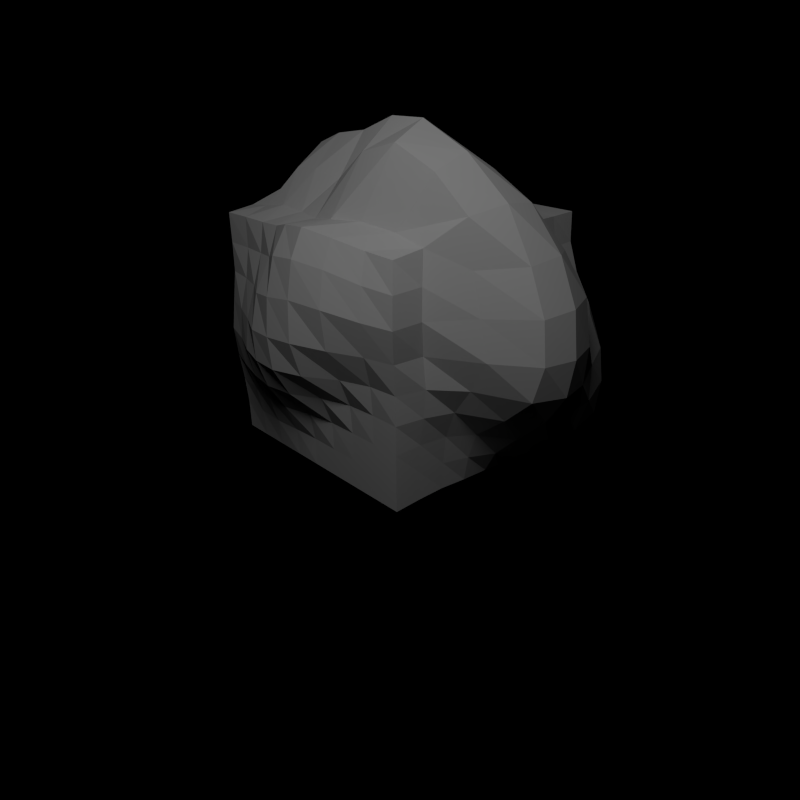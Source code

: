 # Source: untitled.blend  (saved by Blender 2.60.0; exported with 4.5.12 LTS)
import bpy
from mathutils import Matrix  # noqa: F401  (used for matrix-valued properties, if any)

bpy.ops.wm.read_factory_settings(use_empty=True)
scene = bpy.context.scene
scene.name = 'Scene'

# ---- collections
col_collection_1 = bpy.data.collections.new('Collection 1'); scene.collection.children.link(col_collection_1)

# ---- materials (node trees are filled in below, after node groups)
mat_material = bpy.data.materials.new('Material')
mat_material.alpha_threshold = 0.0
mat_material.use_transparent_shadow = False
mat_material.roughness = 0.5
mat_material.specular_intensity = 1.0
mat_material.line_color = (0.0, 0.0, 0.0, 1.0)

# ---- material node trees

# ---- world
world_world = bpy.data.worlds.new('World'); scene.world = world_world
world_world.color = (0.0, 0.0, 0.0)
world_world.use_sun_shadow = False
world_world.sun_shadow_jitter_overblur = 0.0
world_world.cycles.sampling_method = 'MANUAL'
world_world.cycles.sample_map_resolution = 256

# ---- cameras
cam_camera = bpy.data.cameras.new('Camera')
cam_camera.clip_end = 100.0
cam_camera.lens = 35.0
cam_camera.ortho_scale = 7.314
cam_camera.dof.focus_distance = 0.0
cam_camera.dof.aperture_fstop = 128.0

# ---- lights
light_lamp = bpy.data.lights.new('Lamp', 'POINT')
light_lamp.transmission_factor = 0.0
light_lamp.cutoff_distance = 30.0
light_lamp.energy = 204.0
light_lamp.shadow_buffer_clip_start = 1.001
light_lamp.shadow_soft_size = 1.0
light_lamp.shadow_maximum_resolution = 0.006
light_lamp.use_absolute_resolution = True
light_lamp.cycles.use_multiple_importance_sampling = False

# ---- meshes
me_cube = bpy.data.meshes.new('Cube')
me_cube.from_pydata([(2.196, 0.6751, -0.1345), (2.049, -1.348, -0.0978), (0.04874, -1.348, -0.0978), (0.04874, 0.652, -0.0978), (2.049, 0.652, 1.902), (2.069, -1.369, 1.915), (0.04808, -1.349, 1.905), (0.04799, 0.6529, 1.915), (1.049, -1.348, -0.0978), (2.092, -0.3589, -0.1215), (1.049, 0.652, -0.0978), (0.04874, -0.348, -0.0978), (2.416, -0.3752, 2.189), (1.051, -1.493, 2.001), (0.04339, -0.3488, 1.935), (1.049, 0.652, 1.902), (2.053, -1.351, 0.9027), (2.363, 0.7208, 0.8998), (0.04873, -1.428, 0.9022), (0.04874, 0.652, 0.9022), (1.049, -0.348, -0.0978), (1.034, -0.3704, 2.393), (2.877, -0.421, 0.8592), (1.049, -1.714, 0.9069), (0.04874, -0.348, 0.9022), (1.049, 0.652, 0.9022), (1.549, -1.348, -0.0978), (0.5487, -1.349, -0.09794), (2.186, 0.1416, -0.1651), (2.054, -0.85, -0.1016), (1.553, 0.6529, -0.09867), (0.5487, 0.652, -0.0978), (0.04874, -0.848, -0.0978), (0.04874, 0.152, -0.0978), (2.09, 0.1532, 1.921), (2.318, -0.9131, 2.165), (1.558, -1.473, 1.99), (0.5475, -1.356, 1.91), (0.03489, -0.8668, 1.966), (0.0427, 0.1568, 1.971), (1.549, 0.652, 1.902), (0.5487, 0.6521, 1.903), (2.049, -1.348, 0.4022), (2.129, -1.437, 1.446), (2.429, 0.7112, 0.3528), (2.134, 0.6705, 1.408), (0.04874, -1.371, 0.4014), (0.04873, -1.353, 1.402), (0.04874, 0.652, 0.4022), (0.04873, 0.652, 1.402), (1.049, 0.152, -0.0978), (0.5487, -0.348, -0.0978), (1.049, -0.848, -0.0978), (1.549, -0.348, -0.09782), (0.5008, -0.3676, 2.281), (1.049, 0.152, 1.902), (1.628, -0.3817, 2.528), (1.014, -0.9348, 2.251), (2.873, -0.4054, 1.529), (2.673, 0.1954, 0.8678), (2.418, -0.382, 0.312), (2.368, -0.8957, 0.8956), (1.049, -1.706, 1.498), (1.56, -1.466, 0.9054), (1.049, -1.392, 0.4021), (0.5487, -1.621, 0.9035), (0.04872, -0.348, 1.402), (0.04874, -0.8502, 0.9022), (0.04874, -0.348, 0.4022), (0.04874, 0.152, 0.9022), (1.049, 0.652, 1.402), (0.5487, 0.652, 0.9022), (1.049, 0.652, 0.4022), (1.56, 0.6549, 0.9022), (0.5487, 0.152, -0.0978), (0.5487, -0.848, -0.0978), (1.549, 0.152, -0.09798), (1.549, -0.848, -0.0978), (0.548, 0.1527, 1.912), (1.549, 0.152, 1.903), (0.4741, -0.9274, 2.266), (1.713, -1.006, 2.588), (2.403, 0.1872, 1.448), (2.608, 0.1514, 0.2655), (2.467, -0.9278, 1.491), (2.096, -0.8579, 0.3954), (1.598, -1.64, 1.515), (1.549, -1.348, 0.4022), (0.5487, -1.49, 1.421), (0.5487, -1.451, 0.398), (0.04835, -0.8486, 1.404), (0.04874, -0.8481, 0.4022), (0.04835, 0.1523, 1.407), (0.04874, 0.152, 0.4022), (0.5487, 0.652, 1.402), (0.5487, 0.652, 0.4022), (1.55, 0.6522, 1.402), (1.56, 0.6546, 0.4014), (1.799, -1.348, -0.0978), (1.299, -1.348, -0.0978), (0.2987, -1.349, -0.09787), (0.7987, -1.348, -0.09781), (2.245, 0.4156, -0.1652), (2.117, -0.1082, -0.1332), (2.049, -1.098, -0.09782), (2.075, -0.6064, -0.1145), (1.891, 0.6695, -0.1191), (1.299, 0.652, -0.0978), (0.2987, 0.652, -0.0978), (0.7987, 0.652, -0.0978), (0.04874, -1.098, -0.0978), (0.04874, -0.598, -0.0978), (0.04874, 0.402, -0.0978), (0.04874, -0.09798, -0.0978), (2.05, 0.4021, 1.902), (2.244, -0.09787, 2.034), (2.111, -1.127, 1.956), (2.439, -0.6582, 2.23), (1.82, -1.396, 1.933), (1.304, -1.534, 2.032), (0.2972, -1.351, 1.909), (0.7983, -1.395, 1.932), (0.04231, -1.109, 1.93), (0.03609, -0.6106, 1.963), (0.04516, 0.4052, 1.95), (0.04373, -0.09444, 1.952), (1.799, 0.652, 1.902), (1.299, 0.652, 1.902), (0.2982, 0.6526, 1.911), (0.7987, 0.652, 1.902), (2.049, -1.348, 0.1522), (2.051, -1.349, 0.6522), (2.12, -1.423, 1.694), (2.083, -1.389, 1.168), (2.34, 0.6935, 0.09303), (2.429, 0.725, 0.6314), (2.058, 0.654, 1.654), (2.265, 0.7, 1.156), (0.04874, -1.35, 0.152), (0.04873, -1.405, 0.6518), (0.04852, -1.348, 1.653), (0.04873, -1.392, 1.152), (0.04874, 0.652, 0.1522), (0.04874, 0.652, 0.6522), (0.04841, 0.6524, 1.658), (0.04874, 0.652, 1.152), (1.049, 0.402, -0.0978), (1.049, -0.09798, -0.0978), (0.2987, -0.348, -0.0978), (0.7987, -0.348, -0.0978), (1.049, -1.098, -0.0978), (1.049, -0.598, -0.0978), (1.809, -0.3503, -0.1028), (1.299, -0.348, -0.0978), (0.2739, -0.3557, 2.051), (0.7518, -0.3712, 2.369), (1.049, 0.402, 1.902), (1.048, -0.09612, 1.952), (2.065, -0.3805, 2.379), (1.328, -0.3788, 2.509), (1.048, -1.211, 1.997), (1.019, -0.6824, 2.577), (2.705, -0.3853, 1.874), (2.928, -0.4213, 1.171), (2.557, 0.4836, 0.8932), (2.82, -0.1363, 0.8493), (2.205, -0.3702, 0.09328), (2.702, -0.4031, 0.5816), (2.13, -1.114, 0.9023), (2.773, -0.6896, 0.8705), (1.051, -1.626, 1.794), (1.049, -1.739, 1.187), (1.807, -1.374, 0.9039), (1.302, -1.631, 0.9074), (1.049, -1.348, 0.1522), (1.049, -1.575, 0.6522), (0.2987, -1.506, 0.9023), (0.7987, -1.697, 0.9041), (0.04735, -0.3481, 1.662), (0.04874, -0.348, 1.152), (0.04873, -1.147, 0.9022), (0.04874, -0.598, 0.9022), (0.04874, -0.348, 0.1522), (0.04874, -0.348, 0.6522), (0.04874, 0.402, 0.9022), (0.04874, -0.09798, 0.9022), (1.049, 0.652, 1.652), (1.049, 0.652, 1.152), (0.2987, 0.652, 0.9022), (0.7987, 0.652, 0.9022), (1.049, 0.652, 0.1522), (1.049, 0.652, 0.6522), (2.109, 0.7252, 0.9013), (1.299, 0.652, 0.9022), (0.5487, 0.402, -0.0978), (0.2987, 0.152, -0.0978), (0.5487, -0.09798, -0.0978), (0.7987, 0.152, -0.0978), (0.5487, -0.598, -0.0978), (0.2987, -0.848, -0.0978), (0.5487, -1.098, -0.09783), (0.7987, -0.848, -0.0978), (1.551, 0.4025, -0.09841), (1.299, 0.152, -0.0978), (1.549, -0.09798, -0.0978), (1.841, 0.1489, -0.1189), (1.549, -0.598, -0.09783), (1.299, -0.848, -0.0978), (1.549, -1.098, -0.0978), (1.8, -0.8484, -0.09853), (0.2938, 0.156, 1.96), (0.5483, 0.4025, 1.909), (0.7987, 0.152, 1.902), (0.5444, -0.09804, 1.947), (1.299, 0.152, 1.902), (1.549, 0.402, 1.902), (1.814, 0.1525, 1.91), (1.571, -0.09428, 2.076), (0.2597, -0.8935, 2.091), (0.4619, -0.6622, 2.435), (0.7226, -0.9344, 2.287), (0.5262, -1.13, 2.006), (1.362, -0.9992, 2.489), (1.676, -0.6988, 2.716), (2.055, -0.9683, 2.43), (1.579, -1.217, 2.062), (2.229, 0.161, 1.704), (2.226, 0.4354, 1.413), (2.553, 0.2081, 1.161), (2.76, -0.1099, 1.522), (2.696, 0.1707, 0.5647), (2.58, 0.4559, 0.3134), (2.398, 0.1379, 0.01635), (2.548, -0.1318, 0.2694), (2.377, -0.9175, 1.811), (2.822, -0.6849, 1.512), (2.536, -0.9213, 1.176), (2.154, -1.18, 1.453), (2.196, -0.8722, 0.6501), (2.203, -0.6181, 0.3647), (2.065, -0.8534, 0.1419), (2.059, -1.1, 0.4021), (1.575, -1.576, 1.788), (1.898, -1.526, 1.469), (1.59, -1.6, 1.189), (1.306, -1.7, 1.533), (1.549, -1.365, 0.6522), (1.799, -1.348, 0.4022), (1.549, -1.348, 0.1522), (1.299, -1.355, 0.4022), (0.5485, -1.398, 1.668), (0.7987, -1.636, 1.454), (0.5487, -1.583, 1.162), (0.2987, -1.401, 1.406), (0.5487, -1.565, 0.6491), (0.7987, -1.455, 0.3998), (0.5487, -1.377, 0.1493), (0.2987, -1.414, 0.3984), (0.0417, -0.8587, 1.684), (0.04861, -1.099, 1.403), (0.04873, -0.8482, 1.152), (0.0486, -0.5981, 1.403), (0.04874, -0.8499, 0.6522), (0.04874, -1.107, 0.4019), (0.04874, -0.848, 0.1522), (0.04874, -0.598, 0.4022), (0.04408, 0.1557, 1.705), (0.04849, -0.09783, 1.404), (0.04874, 0.152, 1.152), (0.04858, 0.4022, 1.405), (0.04874, 0.152, 0.6522), (0.04874, -0.09798, 0.4022), (0.04874, 0.152, 0.1522), (0.04874, 0.402, 0.4022), (0.5487, 0.652, 1.652), (0.2987, 0.652, 1.402), (0.5487, 0.652, 1.152), (0.7987, 0.652, 1.402), (0.5487, 0.652, 0.6522), (0.2987, 0.652, 0.4022), (0.5487, 0.652, 0.1522), (0.7987, 0.652, 0.4022), (1.549, 0.652, 1.652), (1.299, 0.652, 1.402), (1.555, 0.6534, 1.152), (1.843, 0.6616, 1.405), (1.561, 0.6553, 0.6521), (1.299, 0.652, 0.4022), (1.558, 0.6539, 0.1507), (2.141, 0.7149, 0.3628), (0.2987, 0.402, -0.0978), (0.2987, -0.09798, -0.0978), (0.7987, 0.402, -0.0978), (0.7987, -0.09798, -0.0978), (0.2987, -0.598, -0.0978), (0.2987, -1.098, -0.09781), (0.7987, -0.598, -0.0978), (0.7987, -1.098, -0.0978), (1.299, 0.402, -0.0978), (1.299, -0.09798, -0.0978), (1.912, 0.4115, -0.1364), (1.811, -0.09944, -0.1033), (1.299, -0.598, -0.0978), (1.299, -1.098, -0.0978), (1.805, -0.6001, -0.1018), (1.799, -1.098, -0.0978), (0.2962, 0.4045, 1.939), (0.7987, 0.402, 1.902), (0.294, -0.09546, 1.946), (0.7947, -0.09789, 1.951), (1.299, 0.402, 1.902), (1.799, 0.402, 1.902), (1.304, -0.09374, 2.005), (1.919, -0.09653, 2.073), (0.248, -0.637, 2.171), (0.7101, -0.6745, 2.528), (0.2849, -1.119, 1.965), (0.7819, -1.141, 1.993), (1.351, -0.6919, 2.707), (2.094, -0.6985, 2.536), (1.306, -1.27, 2.044), (1.864, -1.151, 2.023), (2.084, 0.4078, 1.659), (2.432, 0.4728, 1.161), (2.531, -0.0977, 1.821), (2.838, -0.1263, 1.164), (2.606, 0.4751, 0.6121), (2.443, 0.43, 0.03958), (2.713, -0.1317, 0.5568), (2.329, -0.1285, 0.04001), (2.672, -0.6708, 1.847), (2.861, -0.6904, 1.175), (2.144, -1.169, 1.702), (2.117, -1.131, 1.168), (2.507, -0.6531, 0.6135), (2.12, -0.6134, 0.1185), (2.101, -1.11, 0.6522), (2.049, -1.098, 0.1519), (1.873, -1.483, 1.72), (1.852, -1.466, 1.179), (1.305, -1.643, 1.822), (1.306, -1.717, 1.201), (1.799, -1.349, 0.6522), (1.799, -1.348, 0.1522), (1.299, -1.449, 0.6522), (1.299, -1.348, 0.1522), (0.7987, -1.488, 1.707), (0.7987, -1.707, 1.17), (0.2982, -1.356, 1.656), (0.2987, -1.478, 1.155), (0.7987, -1.61, 0.6513), (0.7987, -1.36, 0.1513), (0.2987, -1.492, 0.6495), (0.2987, -1.366, 0.1501), (0.04574, -1.103, 1.665), (0.04873, -1.117, 1.152), (0.04405, -0.6037, 1.674), (0.04874, -0.598, 1.152), (0.04874, -1.134, 0.652), (0.04874, -1.098, 0.1521), (0.04874, -0.598, 0.6522), (0.04874, -0.598, 0.1522), (0.04532, -0.09567, 1.685), (0.04874, -0.09798, 1.152), (0.04654, 0.4041, 1.684), (0.04874, 0.402, 1.152), (0.04874, -0.09798, 0.6522), (0.04874, -0.09798, 0.1522), (0.04874, 0.402, 0.6522), (0.04874, 0.402, 0.1522), (0.2985, 0.6523, 1.656), (0.2987, 0.652, 1.152), (0.7987, 0.652, 1.652), (0.7987, 0.652, 1.152), (0.2987, 0.652, 0.6522), (0.2987, 0.652, 0.1522), (0.7987, 0.652, 0.6522), (0.7987, 0.652, 0.1522), (1.299, 0.652, 1.652), (1.299, 0.652, 1.152), (1.802, 0.6527, 1.653), (1.978, 0.6925, 1.155), (1.299, 0.652, 0.6522), (1.299, 0.652, 0.1522), (2.163, 0.732, 0.6372), (2.029, 0.6929, 0.1099)], [], [(112, 3, 108, 290), (33, 112, 290, 195), (290, 108, 31, 194), (195, 290, 194, 74), (113, 33, 195, 291), (11, 113, 291, 148), (291, 195, 74, 196), (148, 291, 196, 51), (194, 31, 109, 292), (74, 194, 292, 197), (292, 109, 10, 146), (197, 292, 146, 50), (196, 74, 197, 293), (51, 196, 293, 149), (293, 197, 50, 147), (149, 293, 147, 20), (111, 11, 148, 294), (32, 111, 294, 199), (294, 148, 51, 198), (199, 294, 198, 75), (110, 32, 199, 295), (2, 110, 295, 100), (295, 199, 75, 200), (100, 295, 200, 27), (198, 51, 149, 296), (75, 198, 296, 201), (296, 149, 20, 151), (201, 296, 151, 52), (200, 75, 201, 297), (27, 200, 297, 101), (297, 201, 52, 150), (101, 297, 150, 8), (146, 10, 107, 298), (50, 146, 298, 203), (298, 107, 30, 202), (203, 298, 202, 76), (147, 50, 203, 299), (20, 147, 299, 153), (299, 203, 76, 204), (153, 299, 204, 53), (202, 30, 106, 300), (76, 202, 300, 205), (0, 102, 300, 106), (205, 300, 102, 28), (204, 76, 205, 301), (53, 204, 301, 152), (301, 205, 28, 103), (152, 301, 103, 9), (151, 20, 153, 302), (52, 151, 302, 207), (302, 153, 53, 206), (207, 302, 206, 77), (150, 52, 207, 303), (8, 150, 303, 99), (303, 207, 77, 208), (99, 303, 208, 26), (206, 53, 152, 304), (77, 206, 304, 209), (304, 152, 9, 105), (209, 304, 105, 29), (208, 77, 209, 305), (26, 208, 305, 98), (305, 209, 29, 104), (98, 305, 104, 1), (128, 7, 124, 306), (41, 128, 306, 211), (306, 124, 39, 210), (211, 306, 210, 78), (129, 41, 211, 307), (15, 129, 307, 156), (307, 211, 78, 212), (156, 307, 212, 55), (210, 39, 125, 308), (78, 210, 308, 213), (308, 125, 14, 154), (213, 308, 154, 54), (212, 78, 213, 309), (55, 212, 309, 157), (309, 213, 54, 155), (157, 309, 155, 21), (127, 15, 156, 310), (40, 127, 310, 215), (310, 156, 55, 214), (215, 310, 214, 79), (126, 40, 215, 311), (4, 126, 311, 114), (311, 215, 79, 216), (114, 311, 216, 34), (214, 55, 157, 312), (79, 214, 312, 217), (312, 157, 21, 159), (217, 312, 159, 56), (216, 79, 217, 313), (34, 216, 313, 115), (313, 217, 56, 158), (115, 313, 158, 12), (154, 14, 123, 314), (54, 154, 314, 219), (314, 123, 38, 218), (219, 314, 218, 80), (155, 54, 219, 315), (21, 155, 315, 161), (315, 219, 80, 220), (161, 315, 220, 57), (218, 38, 122, 316), (80, 218, 316, 221), (316, 122, 6, 120), (221, 316, 120, 37), (220, 80, 221, 317), (57, 220, 317, 160), (317, 221, 37, 121), (160, 317, 121, 13), (159, 21, 161, 318), (56, 159, 318, 223), (318, 161, 57, 222), (223, 318, 222, 81), (158, 56, 223, 319), (12, 158, 319, 117), (319, 223, 81, 224), (117, 319, 224, 35), (222, 57, 160, 320), (81, 222, 320, 225), (320, 160, 13, 119), (225, 320, 119, 36), (224, 81, 225, 321), (35, 224, 321, 116), (321, 225, 36, 118), (116, 321, 118, 5), (136, 4, 114, 322), (45, 136, 322, 227), (322, 114, 34, 226), (227, 322, 226, 82), (137, 45, 227, 323), (17, 137, 323, 164), (323, 227, 82, 228), (164, 323, 228, 59), (226, 34, 115, 324), (82, 226, 324, 229), (324, 115, 12, 162), (229, 324, 162, 58), (228, 82, 229, 325), (59, 228, 325, 165), (325, 229, 58, 163), (165, 325, 163, 22), (135, 17, 164, 326), (44, 135, 326, 231), (326, 164, 59, 230), (231, 326, 230, 83), (134, 44, 231, 327), (0, 134, 327, 102), (327, 231, 83, 232), (102, 327, 232, 28), (230, 59, 165, 328), (83, 230, 328, 233), (328, 165, 22, 167), (233, 328, 167, 60), (232, 83, 233, 329), (28, 232, 329, 103), (329, 233, 60, 166), (103, 329, 166, 9), (162, 12, 117, 330), (58, 162, 330, 235), (330, 117, 35, 234), (235, 330, 234, 84), (163, 58, 235, 331), (22, 163, 331, 169), (331, 235, 84, 236), (169, 331, 236, 61), (234, 35, 116, 332), (84, 234, 332, 237), (332, 116, 5, 132), (237, 332, 132, 43), (236, 84, 237, 333), (61, 236, 333, 168), (333, 237, 43, 133), (168, 333, 133, 16), (167, 22, 169, 334), (60, 167, 334, 239), (334, 169, 61, 238), (239, 334, 238, 85), (166, 60, 239, 335), (9, 166, 335, 105), (335, 239, 85, 240), (105, 335, 240, 29), (238, 61, 168, 336), (85, 238, 336, 241), (336, 168, 16, 131), (241, 336, 131, 42), (240, 85, 241, 337), (29, 240, 337, 104), (337, 241, 42, 130), (104, 337, 130, 1), (132, 5, 118, 338), (43, 132, 338, 243), (338, 118, 36, 242), (243, 338, 242, 86), (133, 43, 243, 339), (16, 133, 339, 172), (339, 243, 86, 244), (172, 339, 244, 63), (242, 36, 119, 340), (86, 242, 340, 245), (340, 119, 13, 170), (245, 340, 170, 62), (244, 86, 245, 341), (63, 244, 341, 173), (341, 245, 62, 171), (173, 341, 171, 23), (131, 16, 172, 342), (42, 131, 342, 247), (342, 172, 63, 246), (247, 342, 246, 87), (130, 42, 247, 343), (1, 130, 343, 98), (343, 247, 87, 248), (98, 343, 248, 26), (246, 63, 173, 344), (87, 246, 344, 249), (344, 173, 23, 175), (249, 344, 175, 64), (248, 87, 249, 345), (26, 248, 345, 99), (345, 249, 64, 174), (99, 345, 174, 8), (170, 13, 121, 346), (62, 170, 346, 251), (346, 121, 37, 250), (251, 346, 250, 88), (171, 62, 251, 347), (23, 171, 347, 177), (347, 251, 88, 252), (177, 347, 252, 65), (250, 37, 120, 348), (88, 250, 348, 253), (348, 120, 6, 140), (253, 348, 140, 47), (252, 88, 253, 349), (65, 252, 349, 176), (349, 253, 47, 141), (176, 349, 141, 18), (175, 23, 177, 350), (64, 175, 350, 255), (350, 177, 65, 254), (255, 350, 254, 89), (174, 64, 255, 351), (8, 174, 351, 101), (351, 255, 89, 256), (101, 351, 256, 27), (254, 65, 176, 352), (89, 254, 352, 257), (352, 176, 18, 139), (257, 352, 139, 46), (256, 89, 257, 353), (27, 256, 353, 100), (353, 257, 46, 138), (100, 353, 138, 2), (140, 6, 122, 354), (47, 140, 354, 259), (354, 122, 38, 258), (259, 354, 258, 90), (141, 47, 259, 355), (18, 141, 355, 180), (355, 259, 90, 260), (180, 355, 260, 67), (258, 38, 123, 356), (90, 258, 356, 261), (356, 123, 14, 178), (261, 356, 178, 66), (260, 90, 261, 357), (67, 260, 357, 181), (357, 261, 66, 179), (181, 357, 179, 24), (139, 18, 180, 358), (46, 139, 358, 263), (358, 180, 67, 262), (263, 358, 262, 91), (138, 46, 263, 359), (2, 138, 359, 110), (359, 263, 91, 264), (110, 359, 264, 32), (262, 67, 181, 360), (91, 262, 360, 265), (360, 181, 24, 183), (265, 360, 183, 68), (264, 91, 265, 361), (32, 264, 361, 111), (361, 265, 68, 182), (111, 361, 182, 11), (178, 14, 125, 362), (66, 178, 362, 267), (362, 125, 39, 266), (267, 362, 266, 92), (179, 66, 267, 363), (24, 179, 363, 185), (363, 267, 92, 268), (185, 363, 268, 69), (266, 39, 124, 364), (92, 266, 364, 269), (364, 124, 7, 144), (269, 364, 144, 49), (268, 92, 269, 365), (69, 268, 365, 184), (365, 269, 49, 145), (184, 365, 145, 19), (183, 24, 185, 366), (68, 183, 366, 271), (366, 185, 69, 270), (271, 366, 270, 93), (182, 68, 271, 367), (11, 182, 367, 113), (367, 271, 93, 272), (113, 367, 272, 33), (270, 69, 184, 368), (93, 270, 368, 273), (368, 184, 19, 143), (273, 368, 143, 48), (272, 93, 273, 369), (33, 272, 369, 112), (369, 273, 48, 142), (112, 369, 142, 3), (144, 7, 128, 370), (49, 144, 370, 275), (370, 128, 41, 274), (275, 370, 274, 94), (145, 49, 275, 371), (19, 145, 371, 188), (371, 275, 94, 276), (188, 371, 276, 71), (274, 41, 129, 372), (94, 274, 372, 277), (372, 129, 15, 186), (277, 372, 186, 70), (276, 94, 277, 373), (71, 276, 373, 189), (373, 277, 70, 187), (189, 373, 187, 25), (143, 19, 188, 374), (48, 143, 374, 279), (374, 188, 71, 278), (279, 374, 278, 95), (142, 48, 279, 375), (3, 142, 375, 108), (375, 279, 95, 280), (108, 375, 280, 31), (278, 71, 189, 376), (95, 278, 376, 281), (376, 189, 25, 191), (281, 376, 191, 72), (280, 95, 281, 377), (31, 280, 377, 109), (377, 281, 72, 190), (109, 377, 190, 10), (186, 15, 127, 378), (70, 186, 378, 283), (378, 127, 40, 282), (283, 378, 282, 96), (187, 70, 283, 379), (25, 187, 379, 193), (379, 283, 96, 284), (193, 379, 284, 73), (282, 40, 126, 380), (96, 282, 380, 285), (380, 126, 4, 136), (285, 380, 136, 45), (284, 96, 285, 381), (73, 284, 381, 192), (381, 285, 45, 137), (192, 381, 137, 17), (191, 25, 193, 382), (72, 191, 382, 287), (382, 193, 73, 286), (287, 382, 286, 97), (190, 72, 287, 383), (10, 190, 383, 107), (383, 287, 97, 288), (107, 383, 288, 30), (286, 73, 192, 384), (97, 286, 384, 289), (384, 192, 17, 135), (289, 384, 135, 44), (288, 97, 289, 385), (30, 288, 385, 106), (385, 289, 44, 134), (134, 0, 106, 385)])
_uv = me_cube.uv_layers.new(name='UVTex')
_uv.uv.foreach_set('vector', [0.0, 0.0, 1.0, 0.0, 1.0, 1.0, 0.0, 1.0, 0.0, 0.0, 1.0, 0.0, 1.0, 1.0, 0.0, 1.0, 0.0, 0.0, 1.0, 0.0, 1.0, 1.0, 0.0, 1.0, 0.0, 0.0, 1.0, 0.0, 1.0, 1.0, 0.0, 1.0, 0.0, 0.0, 1.0, 0.0, 1.0, 1.0, 0.0, 1.0, 0.0, 0.0, 1.0, 0.0, 1.0, 1.0, 0.0, 1.0, 0.0, 0.0, 1.0, 0.0, 1.0, 1.0, 0.0, 1.0, 0.0, 0.0, 1.0, 0.0, 1.0, 1.0, 0.0, 1.0, 0.0, 0.0, 1.0, 0.0, 1.0, 1.0, 0.0, 1.0, 0.0, 0.0, 1.0, 0.0, 1.0, 1.0, 0.0, 1.0, 0.0, 0.0, 1.0, 0.0, 1.0, 1.0, 0.0, 1.0, 0.0, 0.0, 1.0, 0.0, 1.0, 1.0, 0.0, 1.0, 0.0, 0.0, 1.0, 0.0, 1.0, 1.0, 0.0, 1.0, 0.0, 0.0, 1.0, 0.0, 1.0, 1.0, 0.0, 1.0, 0.0, 0.0, 1.0, 0.0, 1.0, 1.0, 0.0, 1.0, 0.0, 0.0, 1.0, 0.0, 1.0, 1.0, 0.0, 1.0, 0.0, 0.0, 1.0, 0.0, 1.0, 1.0, 0.0, 1.0, 0.0, 0.0, 1.0, 0.0, 1.0, 1.0, 0.0, 1.0, 0.0, 0.0, 1.0, 0.0, 1.0, 1.0, 0.0, 1.0, 0.0, 0.0, 1.0, 0.0, 1.0, 1.0, 0.0, 1.0, 0.0, 0.0, 1.0, 0.0, 1.0, 1.0, 0.0, 1.0, 0.0, 0.0, 1.0, 0.0, 1.0, 1.0, 0.0, 1.0, 0.0, 0.0, 1.0, 0.0, 1.0, 1.0, 0.0, 1.0, 0.0, 0.0, 1.0, 0.0, 1.0, 1.0, 0.0, 1.0, 0.0, 0.0, 1.0, 0.0, 1.0, 1.0, 0.0, 1.0, 0.0, 0.0, 1.0, 0.0, 1.0, 1.0, 0.0, 1.0, 0.0, 0.0, 1.0, 0.0, 1.0, 1.0, 0.0, 1.0, 0.0, 0.0, 1.0, 0.0, 1.0, 1.0, 0.0, 1.0, 0.0, 0.0, 1.0, 0.0, 1.0, 1.0, 0.0, 1.0, 0.0, 0.0, 1.0, 0.0, 1.0, 1.0, 0.0, 1.0, 0.0, 0.0, 1.0, 0.0, 1.0, 1.0, 0.0, 1.0, 0.0, 0.0, 1.0, 0.0, 1.0, 1.0, 0.0, 1.0, 0.0, 0.0, 1.0, 0.0, 1.0, 1.0, 0.0, 1.0, 0.0, 0.0, 1.0, 0.0, 1.0, 1.0, 0.0, 1.0, 0.0, 0.0, 1.0, 0.0, 1.0, 1.0, 0.0, 1.0, 0.0, 0.0, 1.0, 0.0, 1.0, 1.0, 0.0, 1.0, 0.0, 0.0, 1.0, 0.0, 1.0, 1.0, 0.0, 1.0, 0.0, 0.0, 1.0, 0.0, 1.0, 1.0, 0.0, 1.0, 0.0, 0.0, 1.0, 0.0, 1.0, 1.0, 0.0, 1.0, 0.0, 0.0, 1.0, 0.0, 1.0, 1.0, 0.0, 1.0, 0.0, 0.0, 1.0, 0.0, 1.0, 1.0, 0.0, 1.0, 0.0, 0.0, 1.0, 0.0, 1.0, 1.0, 0.0, 1.0, 0.0, 0.0, 1.0, 0.0, 1.0, 1.0, 0.0, 1.0, 0.0, 0.0, 1.0, 0.0, 1.0, 1.0, 0.0, 1.0, 0.0, 0.0, 1.0, 0.0, 1.0, 1.0, 0.0, 1.0, 0.0, 0.0, 1.0, 0.0, 1.0, 1.0, 0.0, 1.0, 0.0, 0.0, 1.0, 0.0, 1.0, 1.0, 0.0, 1.0, 0.0, 0.0, 1.0, 0.0, 1.0, 1.0, 0.0, 1.0, 0.0, 0.0, 1.0, 0.0, 1.0, 1.0, 0.0, 1.0, 0.0, 0.0, 1.0, 0.0, 1.0, 1.0, 0.0, 1.0, 0.0, 0.0, 1.0, 0.0, 1.0, 1.0, 0.0, 1.0, 0.0, 0.0, 1.0, 0.0, 1.0, 1.0, 0.0, 1.0, 0.0, 0.0, 1.0, 0.0, 1.0, 1.0, 0.0, 1.0, 0.0, 0.0, 1.0, 0.0, 1.0, 1.0, 0.0, 1.0, 0.0, 0.0, 1.0, 0.0, 1.0, 1.0, 0.0, 1.0, 0.0, 0.0, 1.0, 0.0, 1.0, 1.0, 0.0, 1.0, 0.0, 0.0, 1.0, 0.0, 1.0, 1.0, 0.0, 1.0, 0.0, 0.0, 1.0, 0.0, 1.0, 1.0, 0.0, 1.0, 0.0, 0.0, 1.0, 0.0, 1.0, 1.0, 0.0, 1.0, 0.0, 0.0, 1.0, 0.0, 1.0, 1.0, 0.0, 1.0, 0.0, 0.0, 1.0, 0.0, 1.0, 1.0, 0.0, 1.0, 0.0, 0.0, 1.0, 0.0, 1.0, 1.0, 0.0, 1.0, 0.0, 0.0, 1.0, 0.0, 1.0, 1.0, 0.0, 1.0, 0.0, 0.0, 1.0, 0.0, 1.0, 1.0, 0.0, 1.0, 0.0, 0.0, 1.0, 0.0, 1.0, 1.0, 0.0, 1.0, 0.0, 0.0, 1.0, 0.0, 1.0, 1.0, 0.0, 1.0, 0.0, 0.0, 1.0, 0.0, 1.0, 1.0, 0.0, 1.0, 0.0, 0.0, 1.0, 0.0, 1.0, 1.0, 0.0, 1.0, 0.0, 0.0, 1.0, 0.0, 1.0, 1.0, 0.0, 1.0, 0.0, 0.0, 1.0, 0.0, 1.0, 1.0, 0.0, 1.0, 0.0, 0.0, 1.0, 0.0, 1.0, 1.0, 0.0, 1.0, 0.0, 0.0, 1.0, 0.0, 1.0, 1.0, 0.0, 1.0, 0.0, 0.0, 1.0, 0.0, 1.0, 1.0, 0.0, 1.0, 0.0, 0.0, 1.0, 0.0, 1.0, 1.0, 0.0, 1.0, 0.0, 0.0, 1.0, 0.0, 1.0, 1.0, 0.0, 1.0, 0.0, 0.0, 1.0, 0.0, 1.0, 1.0, 0.0, 1.0, 0.0, 0.0, 1.0, 0.0, 1.0, 1.0, 0.0, 1.0, 0.0, 0.0, 1.0, 0.0, 1.0, 1.0, 0.0, 1.0, 0.0, 0.0, 1.0, 0.0, 1.0, 1.0, 0.0, 1.0, 0.0, 0.0, 1.0, 0.0, 1.0, 1.0, 0.0, 1.0, 0.0, 0.0, 1.0, 0.0, 1.0, 1.0, 0.0, 1.0, 0.0, 0.0, 1.0, 0.0, 1.0, 1.0, 0.0, 1.0, 0.0, 0.0, 1.0, 0.0, 1.0, 1.0, 0.0, 1.0, 0.0, 0.0, 1.0, 0.0, 1.0, 1.0, 0.0, 1.0, 0.0, 0.0, 1.0, 0.0, 1.0, 1.0, 0.0, 1.0, 0.0, 0.0, 1.0, 0.0, 1.0, 1.0, 0.0, 1.0, 0.0, 0.0, 1.0, 0.0, 1.0, 1.0, 0.0, 1.0, 0.0, 0.0, 1.0, 0.0, 1.0, 1.0, 0.0, 1.0, 0.0, 0.0, 1.0, 0.0, 1.0, 1.0, 0.0, 1.0, 0.0, 0.0, 1.0, 0.0, 1.0, 1.0, 0.0, 1.0, 0.0, 0.0, 1.0, 0.0, 1.0, 1.0, 0.0, 1.0, 0.0, 0.0, 1.0, 0.0, 1.0, 1.0, 0.0, 1.0, 0.0, 0.0, 1.0, 0.0, 1.0, 1.0, 0.0, 1.0, 0.0, 0.0, 1.0, 0.0, 1.0, 1.0, 0.0, 1.0, 0.0, 0.0, 1.0, 0.0, 1.0, 1.0, 0.0, 1.0, 0.0, 0.0, 1.0, 0.0, 1.0, 1.0, 0.0, 1.0, 0.0, 0.0, 1.0, 0.0, 1.0, 1.0, 0.0, 1.0, 0.0, 0.0, 1.0, 0.0, 1.0, 1.0, 0.0, 1.0, 0.0, 0.0, 1.0, 0.0, 1.0, 1.0, 0.0, 1.0, 0.0, 0.0, 1.0, 0.0, 1.0, 1.0, 0.0, 1.0, 0.0, 0.0, 1.0, 0.0, 1.0, 1.0, 0.0, 1.0, 0.0, 0.0, 1.0, 0.0, 1.0, 1.0, 0.0, 1.0, 0.0, 0.0, 1.0, 0.0, 1.0, 1.0, 0.0, 1.0, 0.0, 0.0, 1.0, 0.0, 1.0, 1.0, 0.0, 1.0, 0.0, 0.0, 1.0, 0.0, 1.0, 1.0, 0.0, 1.0, 0.0, 0.0, 1.0, 0.0, 1.0, 1.0, 0.0, 1.0, 0.0, 0.0, 1.0, 0.0, 1.0, 1.0, 0.0, 1.0, 0.0, 0.0, 1.0, 0.0, 1.0, 1.0, 0.0, 1.0, 0.0, 0.0, 1.0, 0.0, 1.0, 1.0, 0.0, 1.0, 0.0, 0.0, 1.0, 0.0, 1.0, 1.0, 0.0, 1.0, 0.0, 0.0, 1.0, 0.0, 1.0, 1.0, 0.0, 1.0, 0.0, 0.0, 1.0, 0.0, 1.0, 1.0, 0.0, 1.0, 0.0, 0.0, 1.0, 0.0, 1.0, 1.0, 0.0, 1.0, 0.0, 0.0, 1.0, 0.0, 1.0, 1.0, 0.0, 1.0, 0.0, 0.0, 1.0, 0.0, 1.0, 1.0, 0.0, 1.0, 0.0, 0.0, 1.0, 0.0, 1.0, 1.0, 0.0, 1.0, 0.0, 0.0, 1.0, 0.0, 1.0, 1.0, 0.0, 1.0, 0.0, 0.0, 1.0, 0.0, 1.0, 1.0, 0.0, 1.0, 0.0, 0.0, 1.0, 0.0, 1.0, 1.0, 0.0, 1.0, 0.0, 0.0, 1.0, 0.0, 1.0, 1.0, 0.0, 1.0, 0.0, 0.0, 1.0, 0.0, 1.0, 1.0, 0.0, 1.0, 0.0, 0.0, 1.0, 0.0, 1.0, 1.0, 0.0, 1.0, 0.0, 0.0, 1.0, 0.0, 1.0, 1.0, 0.0, 1.0, 0.0, 0.0, 1.0, 0.0, 1.0, 1.0, 0.0, 1.0, 0.0, 0.0, 1.0, 0.0, 1.0, 1.0, 0.0, 1.0, 0.0, 0.0, 1.0, 0.0, 1.0, 1.0, 0.0, 1.0, 0.0, 0.0, 1.0, 0.0, 1.0, 1.0, 0.0, 1.0, 0.0, 0.0, 1.0, 0.0, 1.0, 1.0, 0.0, 1.0, 0.0, 0.0, 1.0, 0.0, 1.0, 1.0, 0.0, 1.0, 0.0, 0.0, 1.0, 0.0, 1.0, 1.0, 0.0, 1.0, 0.0, 0.0, 1.0, 0.0, 1.0, 1.0, 0.0, 1.0, 0.0, 0.0, 1.0, 0.0, 1.0, 1.0, 0.0, 1.0, 0.0, 0.0, 1.0, 0.0, 1.0, 1.0, 0.0, 1.0, 0.0, 0.0, 1.0, 0.0, 1.0, 1.0, 0.0, 1.0, 0.0, 0.0, 1.0, 0.0, 1.0, 1.0, 0.0, 1.0, 0.0, 0.0, 1.0, 0.0, 1.0, 1.0, 0.0, 1.0, 0.0, 0.0, 1.0, 0.0, 1.0, 1.0, 0.0, 1.0, 0.0, 0.0, 1.0, 0.0, 1.0, 1.0, 0.0, 1.0, 0.0, 0.0, 1.0, 0.0, 1.0, 1.0, 0.0, 1.0, 0.0, 0.0, 1.0, 0.0, 1.0, 1.0, 0.0, 1.0, 0.0, 0.0, 1.0, 0.0, 1.0, 1.0, 0.0, 1.0, 0.0, 0.0, 1.0, 0.0, 1.0, 1.0, 0.0, 1.0, 0.0, 0.0, 1.0, 0.0, 1.0, 1.0, 0.0, 1.0, 0.0, 0.0, 1.0, 0.0, 1.0, 1.0, 0.0, 1.0, 0.0, 0.0, 1.0, 0.0, 1.0, 1.0, 0.0, 1.0, 0.0, 0.0, 1.0, 0.0, 1.0, 1.0, 0.0, 1.0, 0.0, 0.0, 1.0, 0.0, 1.0, 1.0, 0.0, 1.0, 0.0, 0.0, 1.0, 0.0, 1.0, 1.0, 0.0, 1.0, 0.0, 0.0, 1.0, 0.0, 1.0, 1.0, 0.0, 1.0, 0.0, 0.0, 1.0, 0.0, 1.0, 1.0, 0.0, 1.0, 0.0, 0.0, 1.0, 0.0, 1.0, 1.0, 0.0, 1.0, 0.0, 0.0, 1.0, 0.0, 1.0, 1.0, 0.0, 1.0, 0.0, 0.0, 1.0, 0.0, 1.0, 1.0, 0.0, 1.0, 0.0, 0.0, 1.0, 0.0, 1.0, 1.0, 0.0, 1.0, 0.0, 0.0, 1.0, 0.0, 1.0, 1.0, 0.0, 1.0, 0.0, 0.0, 1.0, 0.0, 1.0, 1.0, 0.0, 1.0, 0.0, 0.0, 1.0, 0.0, 1.0, 1.0, 0.0, 1.0, 0.0, 0.0, 1.0, 0.0, 1.0, 1.0, 0.0, 1.0, 0.0, 0.0, 1.0, 0.0, 1.0, 1.0, 0.0, 1.0, 0.0, 0.0, 1.0, 0.0, 1.0, 1.0, 0.0, 1.0, 0.0, 0.0, 1.0, 0.0, 1.0, 1.0, 0.0, 1.0, 0.0, 0.0, 1.0, 0.0, 1.0, 1.0, 0.0, 1.0, 0.0, 0.0, 1.0, 0.0, 1.0, 1.0, 0.0, 1.0, 0.0, 0.0, 1.0, 0.0, 1.0, 1.0, 0.0, 1.0, 0.0, 0.0, 1.0, 0.0, 1.0, 1.0, 0.0, 1.0, 0.0, 0.0, 1.0, 0.0, 1.0, 1.0, 0.0, 1.0, 0.0, 0.0, 1.0, 0.0, 1.0, 1.0, 0.0, 1.0, 0.0, 0.0, 1.0, 0.0, 1.0, 1.0, 0.0, 1.0, 0.0, 0.0, 1.0, 0.0, 1.0, 1.0, 0.0, 1.0, 0.0, 0.0, 1.0, 0.0, 1.0, 1.0, 0.0, 1.0, 0.0, 0.0, 1.0, 0.0, 1.0, 1.0, 0.0, 1.0, 0.0, 0.0, 1.0, 0.0, 1.0, 1.0, 0.0, 1.0, 0.0, 0.0, 1.0, 0.0, 1.0, 1.0, 0.0, 1.0, 0.0, 0.0, 1.0, 0.0, 1.0, 1.0, 0.0, 1.0, 0.0, 0.0, 1.0, 0.0, 1.0, 1.0, 0.0, 1.0, 0.0, 0.0, 1.0, 0.0, 1.0, 1.0, 0.0, 1.0, 0.0, 0.0, 1.0, 0.0, 1.0, 1.0, 0.0, 1.0, 0.0, 0.0, 1.0, 0.0, 1.0, 1.0, 0.0, 1.0, 0.0, 0.0, 1.0, 0.0, 1.0, 1.0, 0.0, 1.0, 0.0, 0.0, 1.0, 0.0, 1.0, 1.0, 0.0, 1.0, 0.0, 0.0, 1.0, 0.0, 1.0, 1.0, 0.0, 1.0, 0.0, 0.0, 1.0, 0.0, 1.0, 1.0, 0.0, 1.0, 0.0, 0.0, 1.0, 0.0, 1.0, 1.0, 0.0, 1.0, 0.0, 0.0, 1.0, 0.0, 1.0, 1.0, 0.0, 1.0, 0.0, 0.0, 1.0, 0.0, 1.0, 1.0, 0.0, 1.0, 0.0, 0.0, 1.0, 0.0, 1.0, 1.0, 0.0, 1.0, 0.0, 0.0, 1.0, 0.0, 1.0, 1.0, 0.0, 1.0, 0.0, 0.0, 1.0, 0.0, 1.0, 1.0, 0.0, 1.0, 0.0, 0.0, 1.0, 0.0, 1.0, 1.0, 0.0, 1.0, 0.0, 0.0, 1.0, 0.0, 1.0, 1.0, 0.0, 1.0, 0.0, 0.0, 1.0, 0.0, 1.0, 1.0, 0.0, 1.0, 0.0, 0.0, 1.0, 0.0, 1.0, 1.0, 0.0, 1.0, 0.0, 0.0, 1.0, 0.0, 1.0, 1.0, 0.0, 1.0, 0.0, 0.0, 1.0, 0.0, 1.0, 1.0, 0.0, 1.0, 0.0, 0.0, 1.0, 0.0, 1.0, 1.0, 0.0, 1.0, 0.0, 0.0, 1.0, 0.0, 1.0, 1.0, 0.0, 1.0, 0.0, 0.0, 1.0, 0.0, 1.0, 1.0, 0.0, 1.0, 0.0, 0.0, 1.0, 0.0, 1.0, 1.0, 0.0, 1.0, 0.0, 0.0, 1.0, 0.0, 1.0, 1.0, 0.0, 1.0, 0.0, 0.0, 1.0, 0.0, 1.0, 1.0, 0.0, 1.0, 0.0, 0.0, 1.0, 0.0, 1.0, 1.0, 0.0, 1.0, 0.0, 0.0, 1.0, 0.0, 1.0, 1.0, 0.0, 1.0, 0.0, 0.0, 1.0, 0.0, 1.0, 1.0, 0.0, 1.0, 0.0, 0.0, 1.0, 0.0, 1.0, 1.0, 0.0, 1.0, 0.0, 0.0, 1.0, 0.0, 1.0, 1.0, 0.0, 1.0, 0.0, 0.0, 1.0, 0.0, 1.0, 1.0, 0.0, 1.0, 0.0, 0.0, 1.0, 0.0, 1.0, 1.0, 0.0, 1.0, 0.0, 0.0, 1.0, 0.0, 1.0, 1.0, 0.0, 1.0, 0.0, 0.0, 1.0, 0.0, 1.0, 1.0, 0.0, 1.0, 0.0, 0.0, 1.0, 0.0, 1.0, 1.0, 0.0, 1.0, 0.0, 0.0, 1.0, 0.0, 1.0, 1.0, 0.0, 1.0, 0.0, 0.0, 1.0, 0.0, 1.0, 1.0, 0.0, 1.0, 0.0, 0.0, 1.0, 0.0, 1.0, 1.0, 0.0, 1.0, 0.0, 0.0, 1.0, 0.0, 1.0, 1.0, 0.0, 1.0, 0.0, 0.0, 1.0, 0.0, 1.0, 1.0, 0.0, 1.0, 0.0, 0.0, 1.0, 0.0, 1.0, 1.0, 0.0, 1.0, 0.0, 0.0, 1.0, 0.0, 1.0, 1.0, 0.0, 1.0, 0.0, 0.0, 1.0, 0.0, 1.0, 1.0, 0.0, 1.0, 0.0, 0.0, 1.0, 0.0, 1.0, 1.0, 0.0, 1.0, 0.0, 0.0, 1.0, 0.0, 1.0, 1.0, 0.0, 1.0, 0.0, 0.0, 1.0, 0.0, 1.0, 1.0, 0.0, 1.0, 0.0, 0.0, 1.0, 0.0, 1.0, 1.0, 0.0, 1.0, 0.0, 0.0, 1.0, 0.0, 1.0, 1.0, 0.0, 1.0, 0.0, 0.0, 1.0, 0.0, 1.0, 1.0, 0.0, 1.0, 0.0, 0.0, 1.0, 0.0, 1.0, 1.0, 0.0, 1.0, 0.0, 0.0, 1.0, 0.0, 1.0, 1.0, 0.0, 1.0, 0.0, 0.0, 1.0, 0.0, 1.0, 1.0, 0.0, 1.0, 0.0, 0.0, 1.0, 0.0, 1.0, 1.0, 0.0, 1.0, 0.0, 0.0, 1.0, 0.0, 1.0, 1.0, 0.0, 1.0, 0.0, 0.0, 1.0, 0.0, 1.0, 1.0, 0.0, 1.0, 0.0, 0.0, 1.0, 0.0, 1.0, 1.0, 0.0, 1.0, 0.0, 0.0, 1.0, 0.0, 1.0, 1.0, 0.0, 1.0, 0.0, 0.0, 1.0, 0.0, 1.0, 1.0, 0.0, 1.0, 0.0, 0.0, 1.0, 0.0, 1.0, 1.0, 0.0, 1.0, 0.0, 0.0, 1.0, 0.0, 1.0, 1.0, 0.0, 1.0, 0.0, 0.0, 1.0, 0.0, 1.0, 1.0, 0.0, 1.0, 0.0, 0.0, 1.0, 0.0, 1.0, 1.0, 0.0, 1.0, 0.0, 0.0, 1.0, 0.0, 1.0, 1.0, 0.0, 1.0, 0.0, 0.0, 1.0, 0.0, 1.0, 1.0, 0.0, 1.0, 0.0, 0.0, 1.0, 0.0, 1.0, 1.0, 0.0, 1.0, 0.0, 0.0, 1.0, 0.0, 1.0, 1.0, 0.0, 1.0, 0.0, 0.0, 1.0, 0.0, 1.0, 1.0, 0.0, 1.0, 0.0, 0.0, 1.0, 0.0, 1.0, 1.0, 0.0, 1.0, 0.0, 0.0, 1.0, 0.0, 1.0, 1.0, 0.0, 1.0, 0.0, 0.0, 1.0, 0.0, 1.0, 1.0, 0.0, 1.0, 0.0, 0.0, 1.0, 0.0, 1.0, 1.0, 0.0, 1.0, 0.0, 0.0, 1.0, 0.0, 1.0, 1.0, 0.0, 1.0, 0.0, 0.0, 1.0, 0.0, 1.0, 1.0, 0.0, 1.0, 0.0, 0.0, 1.0, 0.0, 1.0, 1.0, 0.0, 1.0, 0.0, 0.0, 1.0, 0.0, 1.0, 1.0, 0.0, 1.0, 0.0, 0.0, 1.0, 0.0, 1.0, 1.0, 0.0, 1.0, 0.0, 0.0, 1.0, 0.0, 1.0, 1.0, 0.0, 1.0, 0.0, 0.0, 1.0, 0.0, 1.0, 1.0, 0.0, 1.0, 0.0, 0.0, 1.0, 0.0, 1.0, 1.0, 0.0, 1.0, 0.0, 0.0, 1.0, 0.0, 1.0, 1.0, 0.0, 1.0, 0.0, 0.0, 1.0, 0.0, 1.0, 1.0, 0.0, 1.0, 0.0, 0.0, 1.0, 0.0, 1.0, 1.0, 0.0, 1.0, 0.0, 0.0, 1.0, 0.0, 1.0, 1.0, 0.0, 1.0, 0.0, 0.0, 1.0, 0.0, 1.0, 1.0, 0.0, 1.0, 0.0, 0.0, 1.0, 0.0, 1.0, 1.0, 0.0, 1.0, 0.0, 0.0, 1.0, 0.0, 1.0, 1.0, 0.0, 1.0, 0.0, 0.0, 1.0, 0.0, 1.0, 1.0, 0.0, 1.0, 0.0, 0.0, 1.0, 0.0, 1.0, 1.0, 0.0, 1.0, 0.0, 0.0, 1.0, 0.0, 1.0, 1.0, 0.0, 1.0, 0.0, 0.0, 1.0, 0.0, 1.0, 1.0, 0.0, 1.0, 0.0, 0.0, 1.0, 0.0, 1.0, 1.0, 0.0, 1.0, 0.0, 0.0, 1.0, 0.0, 1.0, 1.0, 0.0, 1.0, 0.0, 0.0, 1.0, 0.0, 1.0, 1.0, 0.0, 1.0, 0.0, 0.0, 1.0, 0.0, 1.0, 1.0, 0.0, 1.0, 0.0, 0.0, 1.0, 0.0, 1.0, 1.0, 0.0, 1.0, 0.0, 0.0, 1.0, 0.0, 1.0, 1.0, 0.0, 1.0, 0.0, 0.0, 1.0, 0.0, 1.0, 1.0, 0.0, 1.0, 0.0, 0.0, 1.0, 0.0, 1.0, 1.0, 0.0, 1.0, 0.0, 0.0, 1.0, 0.0, 1.0, 1.0, 0.0, 1.0, 0.0, 0.0, 1.0, 0.0, 1.0, 1.0, 0.0, 1.0, 0.0, 0.0, 1.0, 0.0, 1.0, 1.0, 0.0, 1.0, 0.0, 0.0, 1.0, 0.0, 1.0, 1.0, 0.0, 1.0, 0.0, 0.0, 1.0, 0.0, 1.0, 1.0, 0.0, 1.0, 0.0, 0.0, 1.0, 0.0, 1.0, 1.0, 0.0, 1.0, 0.0, 0.0, 1.0, 0.0, 1.0, 1.0, 0.0, 1.0, 0.0, 0.0, 1.0, 0.0, 1.0, 1.0, 0.0, 1.0, 0.0, 0.0, 1.0, 0.0, 1.0, 1.0, 0.0, 1.0, 0.0, 0.0, 1.0, 0.0, 1.0, 1.0, 0.0, 1.0, 0.0, 0.0, 1.0, 0.0, 1.0, 1.0, 0.0, 1.0, 0.0, 0.0, 1.0, 0.0, 1.0, 1.0, 0.0, 1.0, 0.0, 0.0, 1.0, 0.0, 1.0, 1.0, 0.0, 1.0, 0.0, 0.0, 1.0, 0.0, 1.0, 1.0, 0.0, 1.0, 0.0, 0.0, 1.0, 0.0, 1.0, 1.0, 0.0, 1.0, 0.0, 0.0, 1.0, 0.0, 1.0, 1.0, 0.0, 1.0, 0.0, 0.0, 1.0, 0.0, 1.0, 1.0, 0.0, 1.0, 0.0, 0.0, 1.0, 0.0, 1.0, 1.0, 0.0, 1.0, 0.0, 0.0, 1.0, 0.0, 1.0, 1.0, 0.0, 1.0, 0.0, 0.0, 1.0, 0.0, 1.0, 1.0, 0.0, 1.0, 0.0, 0.0, 1.0, 0.0, 1.0, 1.0, 0.0, 1.0, 0.0, 0.0, 1.0, 0.0, 1.0, 1.0, 0.0, 1.0, 0.0, 0.0, 1.0, 0.0, 1.0, 1.0, 0.0, 1.0, 0.0, 0.0, 1.0, 0.0, 1.0, 1.0, 0.0, 1.0, 0.0, 0.0, 1.0, 0.0, 1.0, 1.0, 0.0, 1.0, 0.0, 0.0, 1.0, 0.0, 1.0, 1.0, 0.0, 1.0, 0.0, 0.0, 1.0, 0.0, 1.0, 1.0, 0.0, 1.0, 0.0, 0.0, 1.0, 0.0, 1.0, 1.0, 0.0, 1.0, 0.0, 0.0, 1.0, 0.0, 1.0, 1.0, 0.0, 1.0, 0.0, 0.0, 1.0, 0.0, 1.0, 1.0, 0.0, 1.0, 0.0, 0.0, 1.0, 0.0, 1.0, 1.0, 0.0, 1.0, 0.0, 0.0, 1.0, 0.0, 1.0, 1.0, 0.0, 1.0, 0.0, 0.0, 1.0, 0.0, 1.0, 1.0, 0.0, 1.0, 0.0, 0.0, 1.0, 0.0, 1.0, 1.0, 0.0, 1.0, 0.0, 0.0, 1.0, 0.0, 1.0, 1.0, 0.0, 1.0, 0.0, 0.0, 1.0, 0.0, 1.0, 1.0, 0.0, 1.0, 0.0, 0.0, 1.0, 0.0, 1.0, 1.0, 0.0, 1.0, 0.0, 0.0, 1.0, 0.0, 1.0, 1.0, 0.0, 1.0, 0.0, 0.0, 1.0, 0.0, 1.0, 1.0, 0.0, 1.0, 0.0, 0.0, 1.0, 0.0, 1.0, 1.0, 0.0, 1.0, 0.0, 0.0, 1.0, 0.0, 1.0, 1.0, 0.0, 1.0, 0.0, 0.0, 1.0, 0.0, 1.0, 1.0, 0.0, 1.0, 0.0, 0.0, 1.0, 0.0, 1.0, 1.0, 0.0, 1.0, 0.0, 0.0, 1.0, 0.0, 1.0, 1.0, 0.0, 1.0, 0.0, 0.0, 1.0, 0.0, 1.0, 1.0, 0.0, 1.0, 0.0, 0.0, 1.0, 0.0, 1.0, 1.0, 0.0, 1.0, 0.0, 0.0, 1.0, 0.0, 1.0, 1.0, 0.0, 1.0, 0.0, 0.0, 1.0, 0.0, 1.0, 1.0, 0.0, 1.0, 0.0, 0.0, 1.0, 0.0, 1.0, 1.0, 0.0, 1.0, 0.0, 0.0, 1.0, 0.0, 1.0, 1.0, 0.0, 1.0, 0.0, 0.0, 1.0, 0.0, 1.0, 1.0, 0.0, 1.0, 0.0, 0.0, 1.0, 0.0, 1.0, 1.0, 0.0, 1.0, 0.0, 0.0, 1.0, 0.0, 1.0, 1.0, 0.0, 1.0, 0.0, 0.0, 1.0, 0.0, 1.0, 1.0, 0.0, 1.0, 0.0, 0.0, 1.0, 0.0, 1.0, 1.0, 0.0, 1.0, 0.0, 0.0, 1.0, 0.0, 1.0, 1.0, 0.0, 1.0, 0.0, 0.0, 1.0, 0.0, 1.0, 1.0, 0.0, 1.0, 0.0, 0.0, 1.0, 0.0, 1.0, 1.0, 0.0, 1.0, 0.0, 0.0, 1.0, 0.0, 1.0, 1.0, 0.0, 1.0, 0.0, 0.0, 1.0, 0.0, 1.0, 1.0, 0.0, 1.0, 0.0, 0.0, 1.0, 0.0, 1.0, 1.0, 0.0, 1.0, 0.0, 0.0, 1.0, 0.0, 1.0, 1.0, 0.0, 1.0, 0.0, 0.0, 1.0, 0.0, 1.0, 1.0, 0.0, 1.0, 0.0, 0.0, 1.0, 0.0, 1.0, 1.0, 0.0, 1.0, 0.0, 0.0, 1.0, 0.0, 1.0, 1.0, 0.0, 1.0, 0.0, 0.0, 1.0, 0.0, 1.0, 1.0, 0.0, 1.0, 0.0, 0.0, 1.0, 0.0, 1.0, 1.0, 0.0, 1.0, 0.0, 0.0, 1.0, 0.0, 1.0, 1.0, 0.0, 1.0, 0.0, 0.0, 1.0, 0.0, 1.0, 1.0, 0.0, 1.0, 0.0, 0.0, 1.0, 0.0, 1.0, 1.0, 0.0, 1.0, 0.0, 0.0, 1.0, 0.0, 1.0, 1.0, 0.0, 1.0, 0.0, 0.0, 1.0, 0.0, 1.0, 1.0, 0.0, 1.0, 0.0, 0.0, 1.0, 0.0, 1.0, 1.0, 0.0, 1.0, 0.0, 0.0, 1.0, 0.0, 1.0, 1.0, 0.0, 1.0, 0.0, 0.0, 1.0, 0.0, 1.0, 1.0, 0.0, 1.0, 0.0, 0.0, 1.0, 0.0, 1.0, 1.0, 0.0, 1.0, 0.0, 0.0, 1.0, 0.0, 1.0, 1.0, 0.0, 1.0, 0.0, 0.0, 1.0, 0.0, 1.0, 1.0, 0.0, 1.0, 0.0, 0.0, 1.0, 0.0, 1.0, 1.0, 0.0, 1.0, 0.0, 0.0, 1.0, 0.0, 1.0, 1.0, 0.0, 1.0, 0.0, 0.0, 1.0, 0.0, 1.0, 1.0, 0.0, 1.0, 0.0, 0.0, 1.0, 0.0, 1.0, 1.0, 0.0, 1.0, 0.0, 0.0, 1.0, 0.0, 1.0, 1.0, 0.0, 1.0, 0.0, 0.0, 1.0, 0.0, 1.0, 1.0, 0.0, 1.0, 0.0, 0.0, 1.0, 0.0, 1.0, 1.0, 0.0, 1.0, 0.0, 0.0, 1.0, 0.0, 1.0, 1.0, 0.0, 1.0, 0.0, 0.0, 1.0, 0.0, 1.0, 1.0, 0.0, 1.0, 0.0, 0.0, 1.0, 0.0, 1.0, 1.0, 0.0, 1.0, 0.0, 0.0, 1.0, 0.0, 1.0, 1.0, 0.0, 1.0, 0.0, 0.0, 1.0, 0.0, 1.0, 1.0, 0.0, 1.0, 0.0, 0.0, 1.0, 0.0, 1.0, 1.0, 0.0, 1.0, 0.0, 0.0, 1.0, 0.0, 1.0, 1.0, 0.0, 1.0, 0.0, 0.0, 1.0, 0.0, 1.0, 1.0, 0.0, 1.0, 0.0, 0.0, 1.0, 0.0, 1.0, 1.0, 0.0, 1.0, 0.0, 0.0, 1.0, 0.0, 1.0, 1.0, 0.0, 1.0, 0.0, 0.0, 1.0, 0.0, 1.0, 1.0, 0.0, 1.0, 0.0, 0.0, 1.0, 0.0, 1.0, 1.0, 0.0, 1.0, 0.0, 0.0, 1.0, 0.0, 1.0, 1.0, 0.0, 1.0, 0.0, 0.0, 1.0, 0.0, 1.0, 1.0, 0.0, 1.0, 0.0, 0.0, 1.0, 0.0, 1.0, 1.0, 0.0, 1.0, 0.0, 0.0, 1.0, 0.0, 1.0, 1.0, 0.0, 1.0, 0.0, 0.0, 1.0, 0.0, 1.0, 1.0, 0.0, 1.0, 0.0, 0.0, 1.0, 0.0, 1.0, 1.0, 0.0, 1.0, 0.0, 0.0, 1.0, 0.0, 1.0, 1.0, 0.0, 1.0, 0.0, 0.0, 1.0, 0.0, 1.0, 1.0, 0.0, 1.0, 0.0, 0.0, 1.0, 0.0, 1.0, 1.0, 0.0, 1.0, 0.0, 0.0, 1.0, 0.0, 1.0, 1.0, 0.0, 1.0, 0.0, 0.0, 1.0, 0.0, 1.0, 1.0, 0.0, 1.0, 0.0, 0.0, 1.0, 0.0, 1.0, 1.0, 0.0, 1.0, 0.0, 0.0, 1.0, 0.0, 1.0, 1.0, 0.0, 1.0, 0.0, 0.0, 1.0, 0.0, 1.0, 1.0, 0.0, 1.0])
me_cube.materials.append(mat_material)
me_cube.use_remesh_preserve_volume = False
me_cube.use_remesh_preserve_attributes = False
me_cube.use_mirror_vertex_groups = False
me_cube.update()

# ---- objects
ob_cube = bpy.data.objects.new('Cube', me_cube)
ob_lamp = bpy.data.objects.new('Lamp', light_lamp)
ob_camera = bpy.data.objects.new('Camera', cam_camera)

# ---- transforms, parenting, visibility, modifiers, constraints
ob_cube.location = (0.0, 0.0, 0.0)
ob_cube.lock_rotations_4d = False
ob_cube.empty_display_type = 'ARROWS'
ob_cube.lineart.crease_threshold = 0.0
ob_lamp.location = (4.076, -3.685, 5.649)
ob_lamp.rotation_euler = (0.6503, 0.05522, 1.866)
ob_lamp.lock_rotations_4d = False
ob_lamp.empty_display_type = 'ARROWS'
ob_lamp.color = (0.0, 0.0, 0.0, 0.0)
ob_lamp.lineart.crease_threshold = 0.0
ob_camera.location = (5.744, -4.746, 3.371)
ob_camera.rotation_euler = (1.109, 0.01082, 0.8149)
ob_camera.lock_rotations_4d = False
ob_camera.empty_display_type = 'ARROWS'
ob_camera.color = (0.0, 0.0, 0.0, 0.0)
ob_camera.display_type = 'WIRE'
ob_camera.lineart.crease_threshold = 0.0

# ---- collection membership
col_collection_1.objects.link(ob_cube)
col_collection_1.objects.link(ob_lamp)
col_collection_1.objects.link(ob_camera)

# ---- scene / render settings (as saved in the file)
scene.camera = ob_camera
scene.frame_start = 1; scene.frame_end = 1; scene.frame_set(1)
scene.render.engine = 'BLENDER_EEVEE_NEXT'
scene.render.image_settings.compression = 90
scene.render.resolution_x = 40
scene.render.resolution_y = 40
scene.render.dither_intensity = 0.0
scene.render.bake_margin = 2
scene.render.bake_bias = 0.0
scene.cycles.use_denoising = False
scene.cycles.samples = 10
scene.cycles.sampling_pattern = 'TABULATED_SOBOL'
scene.cycles.light_sampling_threshold = 0.0
scene.cycles.use_adaptive_sampling = False
scene.cycles.use_light_tree = False
scene.cycles.blur_glossy = 0.0
scene.cycles.volume_bounces = 1
scene.cycles.pixel_filter_type = 'GAUSSIAN'
scene.cycles.sample_clamp_indirect = 0.0
scene.view_settings.view_transform = 'Standard'
bpy.context.view_layer.update()
